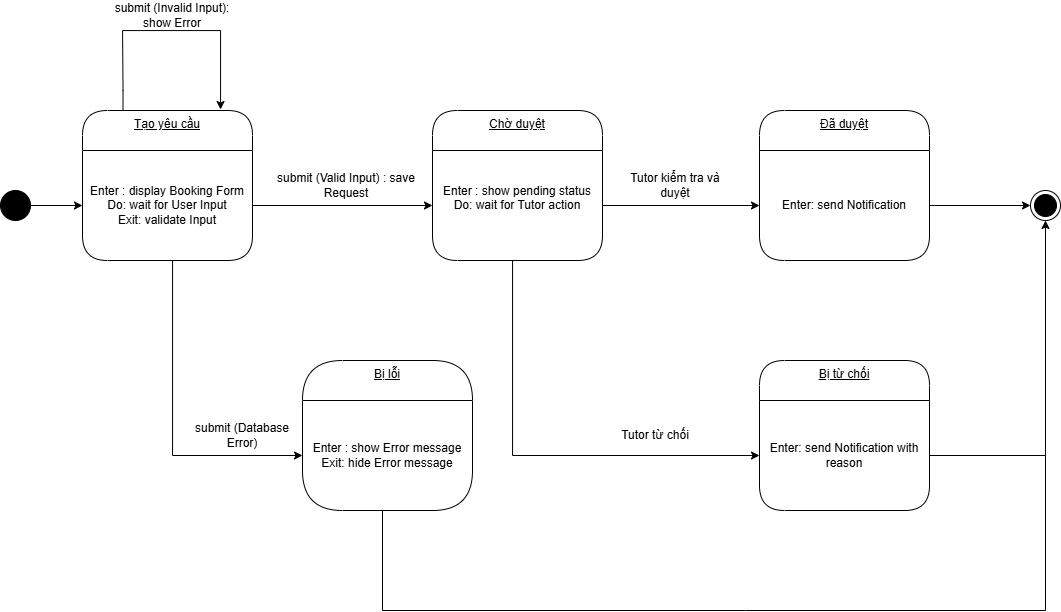

The diagram above was exported from draw.io. Its source (the exported page's mxGraphModel, read from the mxfile embedded in the PNG):
<mxGraphModel dx="1709" dy="899" grid="1" gridSize="10" guides="1" tooltips="1" connect="1" arrows="1" fold="1" page="1" pageScale="1" pageWidth="827" pageHeight="1169" math="0" shadow="0">
  <root>
    <mxCell id="0" />
    <mxCell id="1" parent="0" />
    <mxCell id="MHk4ziGglpvy0lMfape_-1" style="edgeStyle=orthogonalEdgeStyle;rounded=0;orthogonalLoop=1;jettySize=auto;html=1;entryX=0;entryY=0.5;entryDx=0;entryDy=0;" edge="1" parent="1" source="MHk4ziGglpvy0lMfape_-2" target="MHk4ziGglpvy0lMfape_-4">
      <mxGeometry relative="1" as="geometry" />
    </mxCell>
    <mxCell id="MHk4ziGglpvy0lMfape_-2" value="" style="ellipse;fillColor=#000000;html=1;" vertex="1" parent="1">
      <mxGeometry x="120" y="420" width="30" height="30" as="geometry" />
    </mxCell>
    <mxCell id="MHk4ziGglpvy0lMfape_-3" value="Tạo yêu cầu" style="swimlane;fontStyle=4;align=center;verticalAlign=top;childLayout=stackLayout;horizontal=1;startSize=40;horizontalStack=0;resizeParent=1;resizeParentMax=0;resizeLast=0;collapsible=0;marginBottom=0;html=1;rounded=1;absoluteArcSize=1;arcSize=50;whiteSpace=wrap;" vertex="1" parent="1">
      <mxGeometry x="202" y="340" width="170" height="150" as="geometry" />
    </mxCell>
    <mxCell id="MHk4ziGglpvy0lMfape_-4" value="Enter : display Booking Form&lt;div&gt;Do: wait for User Input&lt;/div&gt;&lt;div&gt;Exit: validate Input&lt;/div&gt;" style="text;html=1;whiteSpace=wrap;strokeColor=none;fillColor=none;align=center;verticalAlign=middle;rounded=0;" vertex="1" parent="MHk4ziGglpvy0lMfape_-3">
      <mxGeometry y="40" width="170" height="110" as="geometry" />
    </mxCell>
    <mxCell id="MHk4ziGglpvy0lMfape_-5" value="Chờ duyệt" style="swimlane;fontStyle=4;align=center;verticalAlign=top;childLayout=stackLayout;horizontal=1;startSize=40;horizontalStack=0;resizeParent=1;resizeParentMax=0;resizeLast=0;collapsible=0;marginBottom=0;html=1;rounded=1;absoluteArcSize=1;arcSize=50;whiteSpace=wrap;" vertex="1" parent="1">
      <mxGeometry x="552" y="340" width="170" height="150" as="geometry" />
    </mxCell>
    <mxCell id="MHk4ziGglpvy0lMfape_-6" value="Enter : show pending status&lt;div&gt;Do: wait for Tutor action&lt;/div&gt;&lt;div&gt;&lt;br&gt;&lt;/div&gt;" style="text;html=1;whiteSpace=wrap;strokeColor=none;fillColor=none;align=center;verticalAlign=middle;rounded=0;" vertex="1" parent="MHk4ziGglpvy0lMfape_-5">
      <mxGeometry y="40" width="170" height="110" as="geometry" />
    </mxCell>
    <mxCell id="MHk4ziGglpvy0lMfape_-7" value="Đã duyệt" style="swimlane;fontStyle=4;align=center;verticalAlign=top;childLayout=stackLayout;horizontal=1;startSize=40;horizontalStack=0;resizeParent=1;resizeParentMax=0;resizeLast=0;collapsible=0;marginBottom=0;html=1;rounded=1;absoluteArcSize=1;arcSize=50;whiteSpace=wrap;" vertex="1" parent="1">
      <mxGeometry x="879" y="340" width="170" height="150" as="geometry" />
    </mxCell>
    <mxCell id="MHk4ziGglpvy0lMfape_-8" value="Enter: send Notification" style="text;html=1;whiteSpace=wrap;strokeColor=none;fillColor=none;align=center;verticalAlign=middle;rounded=0;" vertex="1" parent="MHk4ziGglpvy0lMfape_-7">
      <mxGeometry y="40" width="170" height="110" as="geometry" />
    </mxCell>
    <mxCell id="MHk4ziGglpvy0lMfape_-9" value="Bị từ chối" style="swimlane;fontStyle=4;align=center;verticalAlign=top;childLayout=stackLayout;horizontal=1;startSize=40;horizontalStack=0;resizeParent=1;resizeParentMax=0;resizeLast=0;collapsible=0;marginBottom=0;html=1;rounded=1;absoluteArcSize=1;arcSize=50;whiteSpace=wrap;" vertex="1" parent="1">
      <mxGeometry x="879" y="590" width="170" height="150" as="geometry" />
    </mxCell>
    <mxCell id="MHk4ziGglpvy0lMfape_-10" value="Enter: send Notification with reason" style="text;html=1;whiteSpace=wrap;strokeColor=none;fillColor=none;align=center;verticalAlign=middle;rounded=0;" vertex="1" parent="MHk4ziGglpvy0lMfape_-9">
      <mxGeometry y="40" width="170" height="110" as="geometry" />
    </mxCell>
    <mxCell id="MHk4ziGglpvy0lMfape_-11" value="Bị lỗi" style="swimlane;fontStyle=4;align=center;verticalAlign=top;childLayout=stackLayout;horizontal=1;startSize=40;horizontalStack=0;resizeParent=1;resizeParentMax=0;resizeLast=0;collapsible=0;marginBottom=0;html=1;rounded=1;absoluteArcSize=1;arcSize=170;whiteSpace=wrap;" vertex="1" parent="1">
      <mxGeometry x="422" y="590" width="170" height="150" as="geometry" />
    </mxCell>
    <mxCell id="MHk4ziGglpvy0lMfape_-12" value="Enter : show Error message&lt;div&gt;Exit: hide Error message&lt;/div&gt;" style="text;html=1;whiteSpace=wrap;strokeColor=none;fillColor=none;align=center;verticalAlign=middle;rounded=0;" vertex="1" parent="MHk4ziGglpvy0lMfape_-11">
      <mxGeometry y="40" width="170" height="110" as="geometry" />
    </mxCell>
    <mxCell id="MHk4ziGglpvy0lMfape_-13" style="edgeStyle=orthogonalEdgeStyle;rounded=0;orthogonalLoop=1;jettySize=auto;html=1;exitX=0.25;exitY=0;exitDx=0;exitDy=0;entryX=0.81;entryY=-0.007;entryDx=0;entryDy=0;entryPerimeter=0;" edge="1" parent="1" target="MHk4ziGglpvy0lMfape_-3">
      <mxGeometry relative="1" as="geometry">
        <mxPoint x="242.5" y="340" as="sourcePoint" />
        <mxPoint x="327.5" y="340" as="targetPoint" />
        <Array as="points">
          <mxPoint x="243" y="320" />
          <mxPoint x="242" y="320" />
          <mxPoint x="242" y="260" />
          <mxPoint x="340" y="260" />
          <mxPoint x="340" y="339" />
        </Array>
      </mxGeometry>
    </mxCell>
    <mxCell id="MHk4ziGglpvy0lMfape_-14" value="submit (Invalid Input): show Error" style="text;html=1;whiteSpace=wrap;strokeColor=none;fillColor=none;align=center;verticalAlign=middle;rounded=0;" vertex="1" parent="1">
      <mxGeometry x="232" y="230" width="120" height="30" as="geometry" />
    </mxCell>
    <mxCell id="MHk4ziGglpvy0lMfape_-15" style="edgeStyle=orthogonalEdgeStyle;rounded=0;orthogonalLoop=1;jettySize=auto;html=1;entryX=0;entryY=0.5;entryDx=0;entryDy=0;" edge="1" parent="1" source="MHk4ziGglpvy0lMfape_-4" target="MHk4ziGglpvy0lMfape_-6">
      <mxGeometry relative="1" as="geometry" />
    </mxCell>
    <mxCell id="MHk4ziGglpvy0lMfape_-16" value="submit (Valid Input) : save Request" style="text;html=1;whiteSpace=wrap;strokeColor=none;fillColor=none;align=center;verticalAlign=middle;rounded=0;" vertex="1" parent="1">
      <mxGeometry x="385.5" y="400" width="160" height="30" as="geometry" />
    </mxCell>
    <mxCell id="MHk4ziGglpvy0lMfape_-17" style="edgeStyle=orthogonalEdgeStyle;rounded=0;orthogonalLoop=1;jettySize=auto;html=1;entryX=0;entryY=0.5;entryDx=0;entryDy=0;" edge="1" parent="1" source="MHk4ziGglpvy0lMfape_-4" target="MHk4ziGglpvy0lMfape_-12">
      <mxGeometry relative="1" as="geometry">
        <Array as="points">
          <mxPoint x="292" y="685" />
        </Array>
      </mxGeometry>
    </mxCell>
    <mxCell id="MHk4ziGglpvy0lMfape_-18" value="submit (Database Error)" style="text;html=1;whiteSpace=wrap;strokeColor=none;fillColor=none;align=center;verticalAlign=middle;rounded=0;" vertex="1" parent="1">
      <mxGeometry x="312" y="650" width="100" height="30" as="geometry" />
    </mxCell>
    <mxCell id="MHk4ziGglpvy0lMfape_-19" style="edgeStyle=orthogonalEdgeStyle;rounded=0;orthogonalLoop=1;jettySize=auto;html=1;entryX=0;entryY=0.5;entryDx=0;entryDy=0;" edge="1" parent="1" source="MHk4ziGglpvy0lMfape_-6" target="MHk4ziGglpvy0lMfape_-8">
      <mxGeometry relative="1" as="geometry" />
    </mxCell>
    <mxCell id="MHk4ziGglpvy0lMfape_-20" style="edgeStyle=orthogonalEdgeStyle;rounded=0;orthogonalLoop=1;jettySize=auto;html=1;entryX=0;entryY=0.5;entryDx=0;entryDy=0;" edge="1" parent="1" source="MHk4ziGglpvy0lMfape_-6" target="MHk4ziGglpvy0lMfape_-10">
      <mxGeometry relative="1" as="geometry">
        <Array as="points">
          <mxPoint x="632" y="685" />
        </Array>
      </mxGeometry>
    </mxCell>
    <mxCell id="MHk4ziGglpvy0lMfape_-21" value="" style="ellipse;html=1;shape=endState;fillColor=strokeColor;" vertex="1" parent="1">
      <mxGeometry x="1150" y="420" width="30" height="30" as="geometry" />
    </mxCell>
    <mxCell id="MHk4ziGglpvy0lMfape_-22" style="edgeStyle=orthogonalEdgeStyle;rounded=0;orthogonalLoop=1;jettySize=auto;html=1;entryX=0;entryY=0.5;entryDx=0;entryDy=0;" edge="1" parent="1" source="MHk4ziGglpvy0lMfape_-8" target="MHk4ziGglpvy0lMfape_-21">
      <mxGeometry relative="1" as="geometry" />
    </mxCell>
    <mxCell id="MHk4ziGglpvy0lMfape_-23" style="edgeStyle=orthogonalEdgeStyle;rounded=0;orthogonalLoop=1;jettySize=auto;html=1;entryX=0.5;entryY=1;entryDx=0;entryDy=0;" edge="1" parent="1" source="MHk4ziGglpvy0lMfape_-10" target="MHk4ziGglpvy0lMfape_-21">
      <mxGeometry relative="1" as="geometry" />
    </mxCell>
    <mxCell id="MHk4ziGglpvy0lMfape_-25" value="" style="endArrow=none;html=1;rounded=0;exitX=0.5;exitY=1;exitDx=0;exitDy=0;" edge="1" parent="1">
      <mxGeometry width="50" height="50" relative="1" as="geometry">
        <mxPoint x="502" y="740" as="sourcePoint" />
        <mxPoint x="1165" y="685" as="targetPoint" />
        <Array as="points">
          <mxPoint x="502" y="840" />
          <mxPoint x="865" y="840" />
          <mxPoint x="1165" y="840" />
        </Array>
      </mxGeometry>
    </mxCell>
    <mxCell id="MHk4ziGglpvy0lMfape_-26" value="Tutor kiểm tra và duyệt" style="text;html=1;whiteSpace=wrap;strokeColor=none;fillColor=none;align=center;verticalAlign=middle;rounded=0;" vertex="1" parent="1">
      <mxGeometry x="740" y="400" width="110" height="30" as="geometry" />
    </mxCell>
    <mxCell id="MHk4ziGglpvy0lMfape_-27" value="Tutor từ chối" style="text;html=1;whiteSpace=wrap;strokeColor=none;fillColor=none;align=center;verticalAlign=middle;rounded=0;" vertex="1" parent="1">
      <mxGeometry x="720" y="650" width="110" height="30" as="geometry" />
    </mxCell>
  </root>
</mxGraphModel>